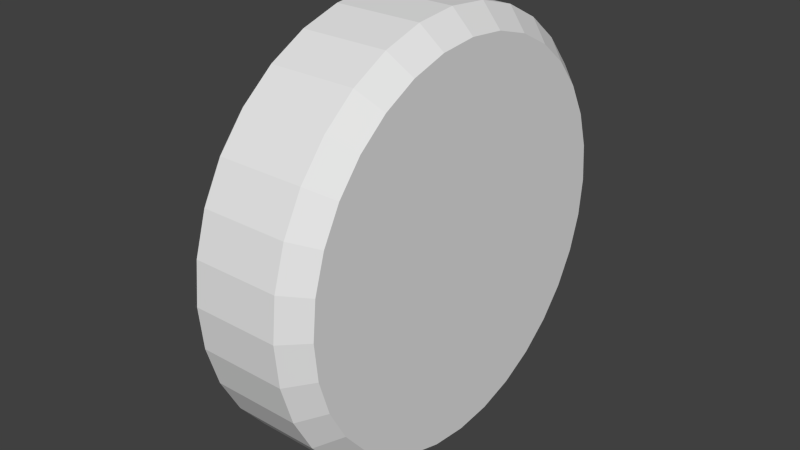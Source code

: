 # Source: pow_badge_up.blend  (saved by Blender 2.73.0; exported with 4.5.12 LTS)
import bpy
from mathutils import Matrix  # noqa: F401  (used for matrix-valued properties, if any)

bpy.ops.wm.read_factory_settings(use_empty=True)
scene = bpy.context.scene
scene.name = 'Scene'

# ---- collections
col_collection_1 = bpy.data.collections.new('Collection 1'); scene.collection.children.link(col_collection_1)

# ---- world
world_world = bpy.data.worlds.new('World'); scene.world = world_world
world_world.color = (0.05088, 0.05088, 0.05088)
world_world.use_sun_shadow = False
world_world.sun_shadow_jitter_overblur = 0.0
world_world.cycles.sampling_method = 'MANUAL'
world_world.cycles.sample_map_resolution = 256

# ---- meshes
me_cylinder = bpy.data.meshes.new('Cylinder')
me_cylinder.from_pydata([(0.0, 1.0, -1.0), (0.0, 1.0, 1.0), (0.1951, 0.9808, -1.0), (0.1951, 0.9808, 1.0), (0.3827, 0.9239, -1.0), (0.3827, 0.9239, 1.0), (0.5556, 0.8315, -1.0), (0.5556, 0.8315, 1.0), (0.7071, 0.7071, -1.0), (0.7071, 0.7071, 1.0), (0.8315, 0.5556, -1.0), (0.8315, 0.5556, 1.0), (0.9239, 0.3827, -1.0), (0.9239, 0.3827, 1.0), (0.9808, 0.1951, -1.0), (0.9808, 0.1951, 1.0), (1.0, 7.55e-08, -1.0), (1.0, 7.55e-08, 1.0), (0.9808, -0.1951, -1.0), (0.9808, -0.1951, 1.0), (0.9239, -0.3827, -1.0), (0.9239, -0.3827, 1.0), (0.8315, -0.5556, -1.0), (0.8315, -0.5556, 1.0), (0.7071, -0.7071, -1.0), (0.7071, -0.7071, 1.0), (0.5556, -0.8315, -1.0), (0.5556, -0.8315, 1.0), (0.3827, -0.9239, -1.0), (0.3827, -0.9239, 1.0), (0.1951, -0.9808, -1.0), (0.1951, -0.9808, 1.0), (-3.258e-07, -1.0, -1.0), (-3.258e-07, -1.0, 1.0), (-0.1951, -0.9808, -1.0), (-0.1951, -0.9808, 1.0), (-0.3827, -0.9239, -1.0), (-0.3827, -0.9239, 1.0), (-0.5556, -0.8315, -1.0), (-0.5556, -0.8315, 1.0), (-0.7071, -0.7071, -1.0), (-0.7071, -0.7071, 1.0), (-0.8315, -0.5556, -1.0), (-0.8315, -0.5556, 1.0), (-0.9239, -0.3827, -1.0), (-0.9239, -0.3827, 1.0), (-0.9808, -0.1951, -1.0), (-0.9808, -0.1951, 1.0), (-1.0, 9.656e-07, -1.0), (-1.0, 9.656e-07, 1.0), (-0.9808, 0.1951, -1.0), (-0.9808, 0.1951, 1.0), (-0.9239, 0.3827, -1.0), (-0.9239, 0.3827, 1.0), (-0.8315, 0.5556, -1.0), (-0.8315, 0.5556, 1.0), (-0.7071, 0.7071, -1.0), (-0.7071, 0.7071, 1.0), (-0.5556, 0.8315, -1.0), (-0.5556, 0.8315, 1.0), (-0.3827, 0.9239, -1.0), (-0.3827, 0.9239, 1.0), (-0.1951, 0.9808, -1.0), (-0.1951, 0.9808, 1.0), (5.033e-09, 0.9, -1.496), (0.1756, 0.8827, -1.496), (0.3444, 0.8315, -1.496), (0.5, 0.7483, -1.496), (0.6364, 0.6364, -1.496), (0.7483, 0.5, -1.496), (0.8315, 0.3444, -1.496), (0.8827, 0.1756, -1.496), (0.9, 9.645e-08, -1.496), (0.8827, -0.1756, -1.496), (0.8315, -0.3444, -1.496), (0.7483, -0.5, -1.496), (0.6364, -0.6364, -1.496), (0.5, -0.7483, -1.496), (0.3444, -0.8315, -1.496), (0.1756, -0.8827, -1.496), (-2.882e-07, -0.9, -1.496), (-0.1756, -0.8827, -1.496), (-0.3444, -0.8315, -1.496), (-0.5, -0.7483, -1.496), (-0.6364, -0.6364, -1.496), (-0.7483, -0.5, -1.496), (-0.8315, -0.3444, -1.496), (-0.8827, -0.1756, -1.496), (-0.9, 8.975e-07, -1.496), (-0.8827, 0.1756, -1.496), (-0.8315, 0.3444, -1.496), (-0.7483, 0.5, -1.496), (-0.6364, 0.6364, -1.496), (-0.5, 0.7483, -1.496), (-0.3444, 0.8315, -1.496), (-0.1756, 0.8827, -1.496), (1.872e-08, 0.9, 1.496), (0.1756, 0.8827, 1.496), (0.3444, 0.8315, 1.496), (0.5, 0.7483, 1.496), (0.6364, 0.6364, 1.496), (0.7483, 0.5, 1.496), (0.8315, 0.3444, 1.496), (0.8827, 0.1756, 1.496), (0.9, 9.645e-08, 1.496), (0.8827, -0.1756, 1.496), (0.8315, -0.3444, 1.496), (0.7483, -0.5, 1.496), (0.6364, -0.6364, 1.496), (0.5, -0.7483, 1.496), (0.3444, -0.8315, 1.496), (0.1756, -0.8827, 1.496), (-2.745e-07, -0.9, 1.496), (-0.1756, -0.8827, 1.496), (-0.3444, -0.8315, 1.496), (-0.5, -0.7483, 1.496), (-0.6364, -0.6364, 1.496), (-0.7483, -0.5, 1.496), (-0.8315, -0.3444, 1.496), (-0.8827, -0.1756, 1.496), (-0.9, 8.975e-07, 1.496), (-0.8827, 0.1756, 1.496), (-0.8315, 0.3444, 1.496), (-0.7483, 0.5, 1.496), (-0.6364, 0.6364, 1.496), (-0.5, 0.7483, 1.496), (-0.3444, 0.8315, 1.496), (-0.1756, 0.8827, 1.496), (1.258e-08, 0.9, -1.0), (0.1756, 0.8827, -1.0), (0.3444, 0.8315, -1.0), (0.5, 0.7483, -1.0), (0.6364, 0.6364, -1.0), (0.7483, 0.5, -1.0), (0.8315, 0.3444, -1.0), (0.8827, 0.1756, -1.0), (0.9, 9.645e-08, -1.0), (0.8827, -0.1756, -1.0), (0.8315, -0.3444, -1.0), (0.7483, -0.5, -1.0), (0.6364, -0.6364, -1.0), (0.5, -0.7483, -1.0), (0.3444, -0.8315, -1.0), (0.1756, -0.8827, -1.0), (-2.807e-07, -0.9, -1.0), (-0.1756, -0.8827, -1.0), (-0.3444, -0.8315, -1.0), (-0.5, -0.7483, -1.0), (-0.6364, -0.6364, -1.0), (-0.7483, -0.5, -1.0), (-0.8315, -0.3444, -1.0), (-0.8827, -0.1756, -1.0), (-0.9, 8.975e-07, -1.0), (-0.8827, 0.1756, -1.0), (-0.8315, 0.3444, -1.0), (-0.7483, 0.5, -1.0), (-0.6364, 0.6364, -1.0), (-0.5, 0.7483, -1.0), (-0.3444, 0.8315, -1.0), (-0.1756, 0.8827, -1.0), (0.3, 0.9, -1.0), (0.3, -0.9, -1.0), (-0.6, 8.975e-07, -1.0), (0.1963, 0.5888, -2.011), (0.1963, -0.5888, -2.011), (-0.3926, 6.97e-07, -2.011)], [], [(0, 1, 3, 2), (2, 3, 5, 4), (4, 5, 7, 6), (6, 7, 9, 8), (8, 9, 11, 10), (10, 11, 13, 12), (12, 13, 15, 14), (14, 15, 17, 16), (16, 17, 19, 18), (18, 19, 21, 20), (20, 21, 23, 22), (22, 23, 25, 24), (24, 25, 27, 26), (26, 27, 29, 28), (28, 29, 31, 30), (30, 31, 33, 32), (32, 33, 35, 34), (34, 35, 37, 36), (36, 37, 39, 38), (38, 39, 41, 40), (40, 41, 43, 42), (42, 43, 45, 44), (44, 45, 47, 46), (46, 47, 49, 48), (48, 49, 51, 50), (50, 51, 53, 52), (52, 53, 55, 54), (54, 55, 57, 56), (56, 57, 59, 58), (58, 59, 61, 60), (62, 63, 1, 0), (60, 61, 63, 62), (48, 50, 89, 88), (4, 6, 67, 66), (26, 28, 78, 77), (54, 56, 92, 91), (32, 34, 81, 80), (10, 12, 70, 69), (60, 62, 95, 94), (38, 40, 84, 83), (16, 18, 73, 72), (44, 46, 87, 86), (22, 24, 76, 75), (50, 52, 90, 89), (6, 8, 68, 67), (28, 30, 79, 78), (56, 58, 93, 92), (34, 36, 82, 81), (12, 14, 71, 70), (62, 0, 64, 95), (40, 42, 85, 84), (18, 20, 74, 73), (46, 48, 88, 87), (2, 4, 66, 65), (24, 26, 77, 76), (52, 54, 91, 90), (8, 10, 69, 68), (30, 32, 80, 79), (58, 60, 94, 93), (36, 38, 83, 82), (0, 2, 65, 64), (14, 16, 72, 71), (42, 44, 86, 85), (20, 22, 75, 74), (1, 63, 127, 96), (43, 41, 116, 117), (21, 19, 105, 106), (49, 47, 119, 120), (5, 3, 97, 98), (27, 25, 108, 109), (55, 53, 122, 123), (11, 9, 100, 101), (33, 31, 111, 112), (61, 59, 125, 126), (39, 37, 114, 115), (3, 1, 96, 97), (17, 15, 103, 104), (45, 43, 117, 118), (23, 21, 106, 107), (51, 49, 120, 121), (7, 5, 98, 99), (29, 27, 109, 110), (57, 55, 123, 124), (35, 33, 112, 113), (13, 11, 101, 102), (63, 61, 126, 127), (41, 39, 115, 116), (19, 17, 104, 105), (47, 45, 118, 119), (25, 23, 107, 108), (53, 51, 121, 122), (9, 7, 99, 100), (31, 29, 110, 111), (59, 57, 124, 125), (37, 35, 113, 114), (15, 13, 102, 103), (97, 96, 127, 126, 125, 124, 123, 122, 121, 120, 119, 118, 117, 116, 115, 114, 113, 112, 111, 110, 109, 108, 107, 106, 105, 104, 103, 102, 101, 100, 99, 98), (88, 89, 153, 152), (66, 67, 131, 130), (77, 78, 142, 141), (86, 87, 151, 150), (64, 65, 129, 128), (75, 76, 140, 139), (95, 64, 128, 159), (84, 85, 149, 148), (73, 74, 138, 137), (93, 94, 158, 157), (82, 83, 147, 146), (71, 72, 136, 135), (91, 92, 156, 155), (80, 81, 145, 144), (69, 70, 134, 133), (89, 90, 154, 153), (67, 68, 132, 131), (78, 79, 143, 142), (87, 88, 152, 151), (65, 66, 130, 129), (76, 77, 141, 140), (85, 86, 150, 149), (74, 75, 139, 138), (94, 95, 159, 158), (83, 84, 148, 147), (72, 73, 137, 136), (92, 93, 157, 156), (81, 82, 146, 145), (70, 71, 135, 134), (90, 91, 155, 154), (68, 69, 133, 132), (79, 80, 144, 143), (128, 129, 130, 131, 132, 133, 134, 135, 136, 137, 138, 139, 140, 141, 142, 143, 144, 145, 146, 147, 148, 149, 150, 151, 152, 153, 154, 155, 156, 157, 158, 159), (162, 160, 163, 165), (161, 162, 165, 164), (160, 161, 164, 163), (165, 163, 164)])
_uv = me_cylinder.uv_layers.new(name='UVMap')
_uv.uv.foreach_set('vector', [0.1099, 0.1226, 0.1239, 0.14, 0.1239, 0.14, 0.1067, 0.1256, 0.1067, 0.1256, 0.1239, 0.14, 0.1239, 0.1401, 0.1043, 0.1293, 0.1043, 0.1293, 0.1239, 0.1401, 0.124, 0.1401, 0.1025, 0.1333, 0.1025, 0.1333, 0.124, 0.1401, 0.124, 0.1401, 0.1017, 0.1376, 0.1017, 0.1376, 0.124, 0.1401, 0.124, 0.1401, 0.1016, 0.142, 0.1016, 0.142, 0.124, 0.1401, 0.124, 0.1401, 0.1024, 0.1463, 0.1024, 0.1463, 0.124, 0.1401, 0.124, 0.1401, 0.1041, 0.1504, 0.1041, 0.1504, 0.124, 0.1401, 0.124, 0.1401, 0.1065, 0.1541, 0.1065, 0.1541, 0.124, 0.1401, 0.124, 0.14, 0.1096, 0.1572, 0.1096, 0.1572, 0.124, 0.14, 0.124, 0.14, 0.1132, 0.1597, 0.1132, 0.1597, 0.124, 0.14, 0.124, 0.14, 0.1173, 0.1614, 0.1173, 0.1614, 0.124, 0.14, 0.124, 0.14, 0.1216, 0.1623, 0.1216, 0.1623, 0.124, 0.14, 0.124, 0.14, 0.126, 0.1623, 0.126, 0.1623, 0.124, 0.14, 0.124, 0.14, 0.1303, 0.1615, 0.1303, 0.1615, 0.124, 0.14, 0.124, 0.14, 0.1344, 0.1599, 0.1344, 0.1599, 0.124, 0.14, 0.124, 0.14, 0.1381, 0.1574, 0.1381, 0.1574, 0.124, 0.14, 0.124, 0.1399, 0.1412, 0.1544, 0.1412, 0.1544, 0.124, 0.1399, 0.124, 0.1399, 0.1437, 0.1507, 0.1437, 0.1507, 0.124, 0.1399, 0.124, 0.1399, 0.1454, 0.1467, 0.1454, 0.1467, 0.124, 0.1399, 0.124, 0.1399, 0.1463, 0.1424, 0.1463, 0.1424, 0.124, 0.1399, 0.124, 0.1399, 0.1463, 0.138, 0.1463, 0.138, 0.124, 0.1399, 0.124, 0.1399, 0.1455, 0.1336, 0.1455, 0.1336, 0.124, 0.1399, 0.1239, 0.1399, 0.1438, 0.1296, 0.1438, 0.1296, 0.1239, 0.1399, 0.1239, 0.1399, 0.1414, 0.1259, 0.1414, 0.1259, 0.1239, 0.1399, 0.1239, 0.14, 0.1383, 0.1228, 0.1383, 0.1228, 0.1239, 0.14, 0.1239, 0.14, 0.1347, 0.1203, 0.1347, 0.1203, 0.1239, 0.14, 0.1239, 0.14, 0.1306, 0.1186, 0.1306, 0.1186, 0.1239, 0.14, 0.1239, 0.14, 0.1263, 0.1177, 0.1263, 0.1177, 0.1239, 0.14, 0.1239, 0.14, 0.1219, 0.1177, 0.1219, 0.1177, 0.1239, 0.14, 0.1239, 0.14, 0.1176, 0.1185, 0.1135, 0.1201, 0.1239, 0.14, 0.1239, 0.14, 0.1099, 0.1226, 0.1176, 0.1185, 0.1239, 0.14, 0.1239, 0.14, 0.1135, 0.1201, 0.1414, 0.1259, 0.1383, 0.1228, 0.1493, 0.1094, 0.1547, 0.115, 0.1043, 0.1293, 0.1025, 0.1333, 0.08605, 0.1283, 0.08906, 0.1211, 0.126, 0.1623, 0.1303, 0.1615, 0.1353, 0.178, 0.1277, 0.1795, 0.1306, 0.1186, 0.1263, 0.1177, 0.128, 0.1005, 0.1356, 0.1021, 0.1381, 0.1574, 0.1412, 0.1544, 0.1545, 0.1653, 0.149, 0.1708, 0.1016, 0.142, 0.1024, 0.1463, 0.08595, 0.1513, 0.08446, 0.1437, 0.1176, 0.1185, 0.1135, 0.1201, 0.1054, 0.1049, 0.1126, 0.102, 0.1454, 0.1467, 0.1463, 0.1424, 0.1634, 0.1441, 0.1619, 0.1517, 0.1065, 0.1541, 0.1096, 0.1572, 0.09865, 0.1705, 0.09318, 0.165, 0.1455, 0.1336, 0.1438, 0.1296, 0.159, 0.1214, 0.162, 0.1286, 0.1173, 0.1614, 0.1216, 0.1623, 0.1199, 0.1795, 0.1123, 0.1779, 0.1383, 0.1228, 0.1347, 0.1203, 0.1428, 0.1051, 0.1493, 0.1094, 0.1025, 0.1333, 0.1017, 0.1376, 0.0845, 0.1359, 0.08605, 0.1283, 0.1303, 0.1615, 0.1344, 0.1599, 0.1425, 0.1751, 0.1353, 0.178, 0.1263, 0.1177, 0.1219, 0.1177, 0.1202, 0.1005, 0.128, 0.1005, 0.1412, 0.1544, 0.1437, 0.1507, 0.1589, 0.1589, 0.1545, 0.1653, 0.1024, 0.1463, 0.1041, 0.1504, 0.08889, 0.1585, 0.08595, 0.1513, 0.1135, 0.1201, 0.1099, 0.1226, 0.09893, 0.1092, 0.1054, 0.1049, 0.1463, 0.1424, 0.1463, 0.138, 0.1635, 0.1363, 0.1634, 0.1441, 0.1096, 0.1572, 0.1132, 0.1597, 0.1051, 0.1749, 0.09865, 0.1705, 0.1438, 0.1296, 0.1414, 0.1259, 0.1547, 0.115, 0.159, 0.1214, 0.1067, 0.1256, 0.1043, 0.1293, 0.08906, 0.1211, 0.09341, 0.1147, 0.1216, 0.1623, 0.126, 0.1623, 0.1277, 0.1795, 0.1199, 0.1795, 0.1347, 0.1203, 0.1306, 0.1186, 0.1356, 0.1021, 0.1428, 0.1051, 0.1017, 0.1376, 0.1016, 0.142, 0.08446, 0.1437, 0.0845, 0.1359, 0.1344, 0.1599, 0.1381, 0.1574, 0.149, 0.1708, 0.1425, 0.1751, 0.1219, 0.1177, 0.1176, 0.1185, 0.1126, 0.102, 0.1202, 0.1005, 0.1437, 0.1507, 0.1454, 0.1467, 0.1619, 0.1517, 0.1589, 0.1589, 0.1099, 0.1226, 0.1067, 0.1256, 0.09341, 0.1147, 0.09893, 0.1092, 0.1041, 0.1504, 0.1065, 0.1541, 0.09318, 0.165, 0.08889, 0.1585, 0.1463, 0.138, 0.1455, 0.1336, 0.162, 0.1286, 0.1635, 0.1363, 0.1132, 0.1597, 0.1173, 0.1614, 0.1123, 0.1779, 0.1051, 0.1749, 0.1239, 0.14, 0.1239, 0.14, 0.1239, 0.14, 0.1239, 0.14, 0.124, 0.1399, 0.124, 0.1399, 0.124, 0.14, 0.124, 0.14, 0.124, 0.14, 0.124, 0.14, 0.124, 0.14, 0.124, 0.14, 0.1239, 0.1399, 0.1239, 0.1399, 0.124, 0.14, 0.124, 0.14, 0.1239, 0.1401, 0.1239, 0.14, 0.1239, 0.14, 0.124, 0.14, 0.124, 0.14, 0.124, 0.14, 0.124, 0.14, 0.124, 0.14, 0.1239, 0.14, 0.1239, 0.14, 0.1239, 0.14, 0.1239, 0.14, 0.124, 0.1401, 0.124, 0.1401, 0.124, 0.14, 0.124, 0.14, 0.124, 0.14, 0.124, 0.14, 0.124, 0.14, 0.124, 0.14, 0.1239, 0.14, 0.1239, 0.14, 0.1239, 0.14, 0.1239, 0.14, 0.124, 0.1399, 0.124, 0.1399, 0.124, 0.14, 0.124, 0.14, 0.1239, 0.14, 0.1239, 0.14, 0.1239, 0.14, 0.1239, 0.14, 0.124, 0.1401, 0.124, 0.1401, 0.124, 0.14, 0.124, 0.14, 0.124, 0.1399, 0.124, 0.1399, 0.124, 0.14, 0.124, 0.14, 0.124, 0.14, 0.124, 0.14, 0.124, 0.14, 0.124, 0.14, 0.1239, 0.14, 0.1239, 0.1399, 0.124, 0.14, 0.1239, 0.14, 0.124, 0.1401, 0.1239, 0.1401, 0.124, 0.14, 0.124, 0.14, 0.124, 0.14, 0.124, 0.14, 0.124, 0.14, 0.124, 0.14, 0.1239, 0.14, 0.1239, 0.14, 0.1239, 0.14, 0.1239, 0.14, 0.124, 0.1399, 0.124, 0.14, 0.124, 0.14, 0.124, 0.14, 0.124, 0.1401, 0.124, 0.1401, 0.124, 0.14, 0.124, 0.14, 0.1239, 0.14, 0.1239, 0.14, 0.1239, 0.14, 0.1239, 0.14, 0.124, 0.1399, 0.124, 0.1399, 0.124, 0.14, 0.124, 0.14, 0.124, 0.14, 0.124, 0.1401, 0.124, 0.14, 0.124, 0.14, 0.1239, 0.1399, 0.124, 0.1399, 0.124, 0.14, 0.124, 0.14, 0.124, 0.14, 0.124, 0.14, 0.124, 0.14, 0.124, 0.14, 0.1239, 0.14, 0.1239, 0.14, 0.1239, 0.14, 0.1239, 0.14, 0.124, 0.1401, 0.124, 0.1401, 0.124, 0.14, 0.124, 0.14, 0.124, 0.14, 0.124, 0.14, 0.124, 0.14, 0.124, 0.14, 0.1239, 0.14, 0.1239, 0.14, 0.1239, 0.14, 0.1239, 0.14, 0.124, 0.1399, 0.124, 0.1399, 0.124, 0.14, 0.124, 0.14, 0.124, 0.1401, 0.124, 0.1401, 0.124, 0.14, 0.124, 0.14, 0.1239, 0.14, 0.1239, 0.14, 0.1239, 0.14, 0.1239, 0.14, 0.1239, 0.14, 0.1239, 0.14, 0.1239, 0.14, 0.1239, 0.14, 0.1239, 0.14, 0.124, 0.14, 0.124, 0.14, 0.124, 0.14, 0.124, 0.14, 0.124, 0.14, 0.124, 0.14, 0.124, 0.14, 0.124, 0.14, 0.124, 0.14, 0.124, 0.14, 0.124, 0.14, 0.124, 0.14, 0.124, 0.14, 0.124, 0.14, 0.124, 0.14, 0.124, 0.14, 0.124, 0.14, 0.124, 0.14, 0.124, 0.14, 0.124, 0.14, 0.124, 0.14, 0.124, 0.14, 0.124, 0.14, 0.1547, 0.115, 0.1493, 0.1094, 0.1685, 0.08574, 0.1782, 0.09546, 0.08906, 0.1211, 0.08605, 0.1283, 0.05682, 0.1196, 0.06209, 0.1069, 0.1277, 0.1795, 0.1353, 0.178, 0.1443, 0.2072, 0.1308, 0.2098, 0.162, 0.1286, 0.159, 0.1214, 0.1859, 0.1069, 0.1911, 0.1196, 0.09893, 0.1092, 0.09341, 0.1147, 0.06972, 0.09549, 0.07944, 0.08577, 0.1123, 0.1779, 0.1199, 0.1795, 0.1171, 0.2098, 0.1036, 0.2071, 0.1054, 0.1049, 0.09893, 0.1092, 0.07944, 0.08577, 0.09088, 0.07812, 0.1634, 0.1441, 0.1635, 0.1363, 0.1938, 0.1331, 0.1938, 0.1469, 0.09865, 0.1705, 0.1051, 0.1749, 0.09087, 0.2019, 0.07944, 0.1942, 0.1202, 0.1005, 0.1126, 0.102, 0.1036, 0.07285, 0.1171, 0.07016, 0.1589, 0.1589, 0.1619, 0.1517, 0.1911, 0.1604, 0.1859, 0.1731, 0.08889, 0.1585, 0.09318, 0.165, 0.06972, 0.1845, 0.06208, 0.1731, 0.1356, 0.1021, 0.128, 0.1005, 0.1308, 0.07016, 0.1443, 0.07284, 0.149, 0.1708, 0.1545, 0.1653, 0.1782, 0.1845, 0.1685, 0.1943, 0.08446, 0.1437, 0.08595, 0.1513, 0.05682, 0.1604, 0.05414, 0.1469, 0.1493, 0.1094, 0.1428, 0.1051, 0.157, 0.0781, 0.1685, 0.08574, 0.08605, 0.1283, 0.0845, 0.1359, 0.05414, 0.1331, 0.05682, 0.1196, 0.1353, 0.178, 0.1425, 0.1751, 0.157, 0.2019, 0.1443, 0.2072, 0.159, 0.1214, 0.1547, 0.115, 0.1782, 0.09546, 0.1859, 0.1069, 0.09341, 0.1147, 0.08906, 0.1211, 0.06209, 0.1069, 0.06972, 0.09549, 0.1199, 0.1795, 0.1277, 0.1795, 0.1308, 0.2098, 0.1171, 0.2098, 0.1635, 0.1363, 0.162, 0.1286, 0.1911, 0.1196, 0.1938, 0.1331, 0.1051, 0.1749, 0.1123, 0.1779, 0.1036, 0.2071, 0.09087, 0.2019, 0.1126, 0.102, 0.1054, 0.1049, 0.09088, 0.07812, 0.1036, 0.07285, 0.1619, 0.1517, 0.1634, 0.1441, 0.1938, 0.1469, 0.1911, 0.1604, 0.09318, 0.165, 0.09865, 0.1705, 0.07944, 0.1942, 0.06972, 0.1845, 0.128, 0.1005, 0.1202, 0.1005, 0.1171, 0.07016, 0.1308, 0.07016, 0.1545, 0.1653, 0.1589, 0.1589, 0.1859, 0.1731, 0.1782, 0.1845, 0.08595, 0.1513, 0.08889, 0.1585, 0.06208, 0.1731, 0.05682, 0.1604, 0.1428, 0.1051, 0.1356, 0.1021, 0.1443, 0.07284, 0.157, 0.0781, 0.0845, 0.1359, 0.08446, 0.1437, 0.05414, 0.1469, 0.05414, 0.1331, 0.1425, 0.1751, 0.149, 0.1708, 0.1685, 0.1943, 0.157, 0.2019, 0.1485, 0.2702, 0.1677, 0.2782, 0.1851, 0.2898, 0.1998, 0.3045, 0.2114, 0.3219, 0.2194, 0.3411, 0.2235, 0.3616, 0.2235, 0.3824, 0.2194, 0.4029, 0.2114, 0.4221, 0.1998, 0.4395, 0.1851, 0.4542, 0.1677, 0.4658, 0.1485, 0.4738, 0.128, 0.4779, 0.1072, 0.4779, 0.08672, 0.4738, 0.06746, 0.4658, 0.05012, 0.4542, 0.03537, 0.4395, 0.02379, 0.4221, 0.01581, 0.4029, 0.01174, 0.3824, 0.01174, 0.3616, 0.01581, 0.3411, 0.02379, 0.3219, 0.03537, 0.3045, 0.05012, 0.2898, 0.06746, 0.2782, 0.08672, 0.2702, 0.1072, 0.2661, 0.128, 0.2661, 0.384, 0.4722, 0.4897, 0.3243, 0.4532, 0.3413, 0.384, 0.4381, 0.2783, 0.3243, 0.384, 0.4722, 0.384, 0.4381, 0.3149, 0.3413, 0.4897, 0.3243, 0.2783, 0.3243, 0.3149, 0.3413, 0.4532, 0.3413, 0.384, 0.4381, 0.4532, 0.3413, 0.3149, 0.3413])
me_cylinder.use_remesh_preserve_volume = False
me_cylinder.use_remesh_preserve_attributes = False
me_cylinder.use_mirror_vertex_groups = False
me_cylinder.update()

# ---- objects
ob_cylinder = bpy.data.objects.new('Cylinder', me_cylinder)

# ---- transforms, parenting, visibility, modifiers, constraints
ob_cylinder.location = (0.0, 0.0, 0.0)
ob_cylinder.rotation_euler = (0.0, 1.571, 0.0)
ob_cylinder.scale = (1.0, 1.0, 0.2017)
ob_cylinder.lineart.crease_threshold = 0.0

# ---- collection membership
col_collection_1.objects.link(ob_cylinder)

# ---- scene / render settings (as saved in the file)
scene.frame_start = 1; scene.frame_end = 250; scene.frame_set(1)
scene.render.engine = 'BLENDER_EEVEE_NEXT'
scene.render.resolution_percentage = 50
scene.render.dither_intensity = 0.0
scene.cycles.use_denoising = False
scene.cycles.samples = 10
scene.cycles.sampling_pattern = 'TABULATED_SOBOL'
scene.cycles.light_sampling_threshold = 0.0
scene.cycles.use_adaptive_sampling = False
scene.cycles.use_light_tree = False
scene.cycles.blur_glossy = 0.0
scene.cycles.volume_bounces = 1
scene.cycles.pixel_filter_type = 'GAUSSIAN'
scene.cycles.sample_clamp_indirect = 0.0
scene.view_settings.view_transform = 'Standard'
bpy.context.view_layer.update()

# ---- added for rendering (the .blend has no active camera and no usable light): camera, sun
cam_auto = bpy.data.cameras.new('AutoCamera')
cam_auto.lens = 50.0
cam_auto.sensor_width = 36.0
cam_auto.clip_end = 1000.0
ob_auto_camera = bpy.data.objects.new('AutoCamera', cam_auto)
scene.collection.objects.link(ob_auto_camera)
ob_auto_camera.location = (2.64553, -3.23704, 2.15802)
ob_auto_camera.rotation_euler = (1.09748, -7.21219e-08, 0.694738)
scene.camera = ob_auto_camera
light_auto_sun = bpy.data.lights.new('AutoSun', 'SUN')
light_auto_sun.energy = 3.0
light_auto_sun.angle = 0.0523599
ob_auto_sun = bpy.data.objects.new('AutoSun', light_auto_sun)
scene.collection.objects.link(ob_auto_sun)
ob_auto_sun.rotation_euler = (0.872665, 0.174533, 0.523599)
bpy.context.view_layer.update()
